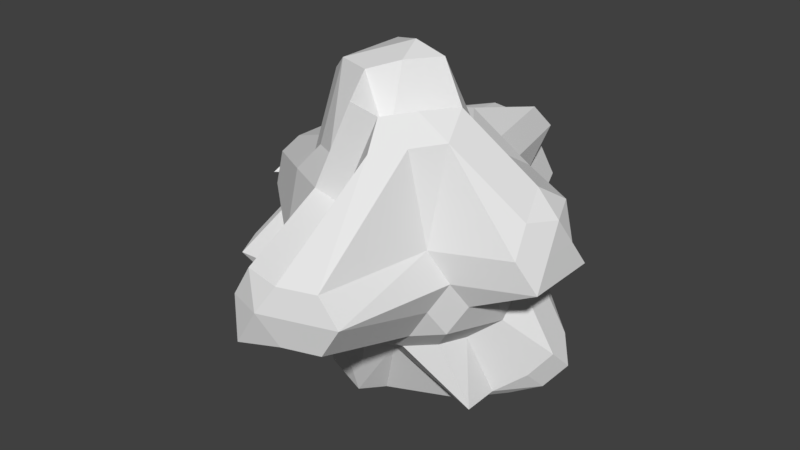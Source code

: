 # Source: asteroid.blend  (saved by Blender 2.78.0; exported with 4.5.12 LTS)
import bpy
from mathutils import Matrix  # noqa: F401  (used for matrix-valued properties, if any)

bpy.ops.wm.read_factory_settings(use_empty=True)
scene = bpy.context.scene
scene.name = 'Scene'

# ---- collections
col_collection_1 = bpy.data.collections.new('Collection 1'); scene.collection.children.link(col_collection_1)

# ---- world
world_world = bpy.data.worlds.new('World'); scene.world = world_world
world_world.color = (0.05088, 0.05088, 0.05088)
world_world.use_sun_shadow = False
world_world.sun_shadow_jitter_overblur = 0.0
world_world.cycles.sampling_method = 'MANUAL'

# ---- meshes
me_icosphere = bpy.data.meshes.new('Icosphere')
me_icosphere.from_pydata([(0.3492, -0.0233, -1.321), (0.7086, -0.549, -0.4155), (-0.2914, -0.8739, -0.4155), (-1.494, -0.3364, -0.4155), (-0.2914, 0.8274, -0.4155), (1.073, 0.5024, -0.7679), (0.2614, -0.8739, 0.9762), (-0.7386, -0.549, 0.4789), (-0.7386, 0.5024, 0.4789), (0.2614, 1.413, 0.4789), (1.258, -0.0233, 0.4789), (-0.01501, -0.0233, 1.514), (-0.1775, -0.5233, -1.308), (0.7745, -0.3323, -1.171), (0.2479, -0.8323, -0.4941), (0.8356, -0.0233, -0.4941), (1.037, 0.2857, -1.171), (-0.5407, -0.0233, -1.308), (-0.7032, -0.5233, -0.4941), (-0.1775, 0.4767, -0.819), (-1.288, 0.7497, -0.4941), (0.612, 0.7857, -0.8464), (1.315, -0.3323, 0.03168), (1.315, 0.2857, 0.03168), (-0.01501, -1.719, 0.03168), (0.5728, -1.528, 0.03168), (-1.551, 0.08067, 0.03168), (-0.6028, -0.8323, 0.03168), (-1.188, 0.4726, 0.03168), (-1.551, -0.02737, 0.03168), (0.5728, 0.7857, 0.03168), (-0.01501, 1.563, 0.03168), (0.6732, -0.5233, 1.055), (-0.2779, -0.8323, 0.5574), (-0.8657, -0.0233, 0.5574), (-0.2779, 1.372, 0.5574), (0.6732, 0.4767, 0.5574), (0.1474, -0.5233, 0.8823), (0.5107, -0.0233, 0.8823), (-0.4403, -0.3323, 1.365), (-0.4403, 0.2857, 1.365), (0.1474, 0.4767, 0.8823), (-0.09624, -0.2733, -1.382), (0.5595, -0.4407, -0.6173), (-0.02177, -0.8531, -0.4548), (0.7721, -0.2862, -0.4548), (1.186, 0.3941, -0.9696), (-0.2779, -0.0233, -1.382), (-1.391, -0.5864, -0.4548), (0.2679, 0.2267, -1.246), (-0.4973, 1.238, -0.4548), (0.8424, 0.6441, -0.8072), (0.8223, -0.4407, -0.1919), (1.287, 0.1312, 0.2553), (-0.2491, -1.682, -0.309), (0.4171, -1.549, 0.2553), (-1.523, 0.2352, -0.1919), (-0.6707, -0.6907, 0.2553), (-0.4471, 1.393, -0.1919), (-1.437, 0.807, 0.2553), (0.6407, 0.6441, -0.1919), (0.1232, 1.488, 0.2553), (0.4673, -0.6986, 1.015), (-0.5083, -0.6907, 0.5182), (-0.8021, 0.2396, 0.5182), (-0.008253, 1.393, 0.5182), (1.155, 0.2267, 0.5182), (0.2044, -0.6986, 1.178), (0.2479, -0.0233, 1.439), (-0.5895, -0.4407, 0.6806), (-0.5895, 0.3941, 0.6806), (0.2044, 1.238, 0.6806), (-0.2344, -0.6986, -0.6173), (0.5618, -0.1778, -1.246), (0.4782, -0.6907, -0.4548), (1.136, 0.2396, -0.8072), (0.8239, 0.1312, -1.246), (-1.31, -0.3364, -0.6173), (-0.4973, -0.6986, -0.4548), (-0.2344, 0.652, -0.6173), (-1.391, -0.08639, -0.4548), (-0.02177, 0.8065, -0.4548), (1.287, -0.1778, 0.2553), (0.8223, 0.3941, -0.1919), (0.1232, -1.645, 0.2553), (0.6407, -0.6907, -0.1919), (-1.437, -0.02769, 0.2553), (-0.4471, -0.8531, -0.1919), (-0.6707, 0.6441, 0.2553), (-1.523, 0.5442, -0.1919), (0.4171, 0.8065, 0.2553), (-0.1532, 1.488, -0.1919), (1.155, -0.2733, 0.5182), (-0.008253, -0.8531, 0.5182), (-0.8021, -0.2862, 0.5182), (-0.5083, 1.23, 0.5182), (0.4673, 0.652, 0.5182), (0.06622, -0.2733, 1.439), (1.074, -0.0233, 0.6806), (-0.2277, -0.1778, 1.439), (-0.2277, 0.1312, 1.439), (0.06622, 0.2267, 0.957), (0.3291, 0.2267, 0.8823), (0.5919, 0.2267, 0.7199), (0.4103, 0.4767, 0.7199), (-0.1464, 0.3812, 0.8823), (-0.06522, 0.6312, 0.7199), (-0.3591, 0.5357, 0.7199), (-0.4403, -0.0233, 1.365), (-0.653, 0.1312, 0.7199), (-0.653, -0.1778, 1.202), (-0.1464, -0.4278, 1.365), (-0.3591, -0.5823, 0.7199), (-0.06522, -0.6778, 1.217), (0.3291, -0.2733, 0.8823), (0.4103, -0.5233, 1.217), (0.5919, -0.2733, 1.217), (0.8046, 0.3812, 0.2946), (0.7544, 0.5357, 0.03168), (0.623, 0.6312, 0.2946), (-0.1464, 1.467, 0.2946), (-0.3089, 1.467, 0.03168), (-0.4403, 1.372, 0.2946), (-1.501, 0.5442, 0.2946), (-1.551, 0.3897, 0.03168), (-1.501, 0.2352, 0.2946), (-0.4403, -0.8323, 0.2946), (-0.3089, -1.624, 0.03168), (-0.1464, -1.624, 0.2946), (0.623, -0.6778, 0.2946), (0.7544, -0.5823, 0.03168), (1.184, -0.4278, 0.2946), (0.2789, 1.467, 0.03168), (0.4103, 0.7857, -0.2312), (0.1164, 0.8812, -0.2312), (-0.7844, 0.5357, 0.03168), (-0.653, 0.6312, -0.2312), (-1.419, 0.7942, -0.2312), (-1.369, -0.1693, 0.03168), (-1.419, -0.01483, -0.2312), (-0.653, -0.6778, -0.2312), (0.2789, -1.624, 0.03168), (0.1164, -1.624, -0.2312), (0.4103, -1.528, -0.2312), (1.315, -0.0233, 0.03168), (0.8858, -0.1778, -0.2312), (0.8858, 0.1312, -0.2312), (0.9554, 0.5357, -1.009), (0.7427, 0.3812, -1.171), (-0.1855, 0.3181, -1.009), (-0.4403, 0.4767, -0.6565), (-0.9439, -0.08639, -0.819), (-1.207, -0.08639, -0.6565), (-0.622, -0.2733, -1.145), (-0.3591, -0.2733, -1.487), (-0.4403, -0.5233, -1.145), (0.9871, 0.1312, -1.009), (0.623, -0.1778, -0.6565), (0.7745, -0.0233, -1.171), (0.03519, -0.6778, -0.6565), (0.1164, -0.4278, -0.819), (0.3291, -0.5823, -0.6565)], [], [(0, 73, 42), (1, 43, 45), (0, 42, 47), (0, 47, 49), (0, 49, 76), (1, 45, 52), (2, 44, 54), (3, 48, 56), (4, 50, 58), (5, 51, 60), (1, 52, 85), (2, 54, 87), (3, 56, 89), (4, 58, 91), (5, 60, 83), (6, 62, 67), (7, 63, 69), (8, 64, 70), (9, 65, 71), (10, 66, 98), (38, 102, 68), (38, 103, 102), (36, 96, 104), (41, 105, 101), (41, 106, 105), (35, 95, 107), (40, 108, 100), (40, 109, 108), (34, 94, 110), (39, 111, 99), (39, 112, 111), (33, 93, 113), (37, 114, 97), (37, 115, 114), (32, 92, 116), (23, 117, 53), (23, 118, 117), (30, 90, 119), (31, 120, 61), (31, 121, 120), (28, 88, 122), (29, 123, 59), (29, 124, 123), (26, 86, 125), (27, 126, 57), (27, 127, 126), (24, 84, 128), (25, 129, 55), (25, 130, 129), (22, 82, 131), (30, 132, 90), (30, 133, 132), (21, 81, 134), (28, 135, 88), (28, 136, 135), (20, 80, 137), (26, 138, 86), (26, 139, 138), (18, 78, 140), (24, 141, 84), (24, 142, 141), (14, 74, 143), (22, 144, 82), (22, 145, 144), (15, 75, 146), (16, 147, 46), (16, 148, 147), (19, 79, 149), (19, 150, 79), (19, 151, 150), (17, 77, 152), (17, 153, 77), (17, 154, 153), (12, 72, 155), (15, 156, 75), (15, 157, 156), (13, 73, 158), (12, 159, 72), (12, 160, 159), (13, 43, 161), (161, 74, 14), (161, 43, 74), (43, 1, 74), (159, 161, 14), (159, 160, 161), (160, 13, 161), (72, 44, 2), (72, 159, 44), (159, 14, 44), (158, 76, 16), (158, 73, 76), (73, 0, 76), (156, 158, 16), (156, 157, 158), (157, 13, 158), (75, 46, 5), (75, 156, 46), (156, 16, 46), (155, 78, 18), (155, 72, 78), (72, 2, 78), (153, 155, 18), (153, 154, 155), (154, 12, 155), (77, 48, 3), (77, 153, 48), (153, 18, 48), (152, 80, 20), (152, 77, 80), (77, 3, 80), (150, 152, 20), (150, 151, 152), (151, 17, 152), (79, 50, 4), (79, 150, 50), (150, 20, 50), (149, 81, 21), (149, 79, 81), (79, 4, 81), (147, 149, 21), (147, 148, 149), (148, 19, 149), (46, 51, 5), (46, 147, 51), (147, 21, 51), (146, 83, 23), (146, 75, 83), (75, 5, 83), (144, 146, 23), (144, 145, 146), (145, 15, 146), (82, 53, 10), (82, 144, 53), (144, 23, 53), (143, 85, 25), (143, 74, 85), (74, 1, 85), (141, 143, 25), (141, 142, 143), (142, 14, 143), (84, 55, 6), (84, 141, 55), (141, 25, 55), (140, 87, 27), (140, 78, 87), (78, 2, 87), (138, 140, 27), (138, 139, 140), (139, 18, 140), (86, 57, 7), (86, 138, 57), (138, 27, 57), (137, 89, 29), (137, 80, 89), (80, 3, 89), (135, 137, 29), (135, 136, 137), (136, 20, 137), (88, 59, 8), (88, 135, 59), (135, 29, 59), (134, 91, 31), (134, 81, 91), (81, 4, 91), (132, 134, 31), (132, 133, 134), (133, 21, 134), (90, 61, 9), (90, 132, 61), (132, 31, 61), (131, 92, 32), (131, 82, 92), (82, 10, 92), (129, 131, 32), (129, 130, 131), (130, 22, 131), (55, 62, 6), (55, 129, 62), (129, 32, 62), (128, 93, 33), (128, 84, 93), (84, 6, 93), (126, 128, 33), (126, 127, 128), (127, 24, 128), (57, 63, 7), (57, 126, 63), (126, 33, 63), (125, 94, 34), (125, 86, 94), (86, 7, 94), (123, 125, 34), (123, 124, 125), (124, 26, 125), (59, 64, 8), (59, 123, 64), (123, 34, 64), (122, 95, 35), (122, 88, 95), (88, 8, 95), (120, 122, 35), (120, 121, 122), (121, 28, 122), (61, 65, 9), (61, 120, 65), (120, 35, 65), (119, 96, 36), (119, 90, 96), (90, 9, 96), (117, 119, 36), (117, 118, 119), (118, 30, 119), (53, 66, 10), (53, 117, 66), (117, 36, 66), (116, 98, 38), (116, 92, 98), (92, 10, 98), (114, 116, 38), (114, 115, 116), (115, 32, 116), (97, 68, 11), (97, 114, 68), (114, 38, 68), (113, 67, 37), (113, 93, 67), (93, 6, 67), (111, 113, 37), (111, 112, 113), (112, 33, 113), (99, 97, 11), (99, 111, 97), (111, 37, 97), (110, 69, 39), (110, 94, 69), (94, 7, 69), (108, 110, 39), (108, 109, 110), (109, 34, 110), (100, 99, 11), (100, 108, 99), (108, 39, 99), (107, 70, 40), (107, 95, 70), (95, 8, 70), (105, 107, 40), (105, 106, 107), (106, 35, 107), (101, 100, 11), (101, 105, 100), (105, 40, 100), (104, 71, 41), (104, 96, 71), (96, 9, 71), (102, 104, 41), (102, 103, 104), (103, 36, 104), (68, 101, 11), (68, 102, 101), (102, 41, 101), (98, 103, 38), (98, 66, 103), (66, 36, 103), (71, 106, 41), (71, 65, 106), (65, 35, 106), (70, 109, 40), (70, 64, 109), (64, 34, 109), (69, 112, 39), (69, 63, 112), (63, 33, 112), (67, 115, 37), (67, 62, 115), (62, 32, 115), (83, 118, 23), (83, 60, 118), (60, 30, 118), (91, 121, 31), (91, 58, 121), (58, 28, 121), (89, 124, 29), (89, 56, 124), (56, 26, 124), (87, 127, 27), (87, 54, 127), (54, 24, 127), (85, 130, 25), (85, 52, 130), (52, 22, 130), (60, 133, 30), (60, 51, 133), (51, 21, 133), (58, 136, 28), (58, 50, 136), (50, 20, 136), (56, 139, 26), (56, 48, 139), (48, 18, 139), (54, 142, 24), (54, 44, 142), (44, 14, 142), (52, 145, 22), (52, 45, 145), (45, 15, 145), (76, 148, 16), (76, 49, 148), (49, 19, 148), (49, 151, 19), (49, 47, 151), (47, 17, 151), (47, 154, 17), (47, 42, 154), (42, 12, 154), (45, 157, 15), (45, 43, 157), (43, 13, 157), (42, 160, 12), (42, 73, 160), (73, 13, 160)])
me_icosphere.use_remesh_preserve_volume = False
me_icosphere.use_remesh_preserve_attributes = False
me_icosphere.use_mirror_vertex_groups = False
me_icosphere.update()

# ---- objects
ob_icosphere = bpy.data.objects.new('Icosphere', me_icosphere)

# ---- transforms, parenting, visibility, modifiers, constraints
ob_icosphere.location = (0.005165, -0.0229, 0.0005753)
ob_icosphere.lineart.crease_threshold = 0.0

# ---- collection membership
col_collection_1.objects.link(ob_icosphere)

# ---- scene / render settings (as saved in the file)
scene.frame_start = 1; scene.frame_end = 250; scene.frame_set(1)
scene.render.engine = 'BLENDER_EEVEE_NEXT'
scene.render.resolution_percentage = 50
scene.render.dither_intensity = 0.0
scene.cycles.use_denoising = False
scene.cycles.samples = 128
scene.cycles.sampling_pattern = 'TABULATED_SOBOL'
scene.cycles.light_sampling_threshold = 0.0
scene.cycles.use_adaptive_sampling = False
scene.cycles.use_light_tree = False
scene.cycles.blur_glossy = 0.0
scene.cycles.sample_clamp_indirect = 0.0
scene.view_settings.view_transform = 'Standard'
bpy.context.view_layer.update()

# ---- added for rendering (the .blend has no active camera and no usable light): camera, sun
cam_auto = bpy.data.cameras.new('AutoCamera')
cam_auto.lens = 50.0
cam_auto.sensor_width = 36.0
cam_auto.clip_end = 1000.0
ob_auto_camera = bpy.data.objects.new('AutoCamera', cam_auto)
scene.collection.objects.link(ob_auto_camera)
ob_auto_camera.location = (4.7825, -5.97552, 3.93042)
ob_auto_camera.rotation_euler = (1.09748, -7.21219e-08, 0.694738)
scene.camera = ob_auto_camera
light_auto_sun = bpy.data.lights.new('AutoSun', 'SUN')
light_auto_sun.energy = 3.0
light_auto_sun.angle = 0.0523599
ob_auto_sun = bpy.data.objects.new('AutoSun', light_auto_sun)
scene.collection.objects.link(ob_auto_sun)
ob_auto_sun.rotation_euler = (0.872665, 0.174533, 0.523599)
bpy.context.view_layer.update()
